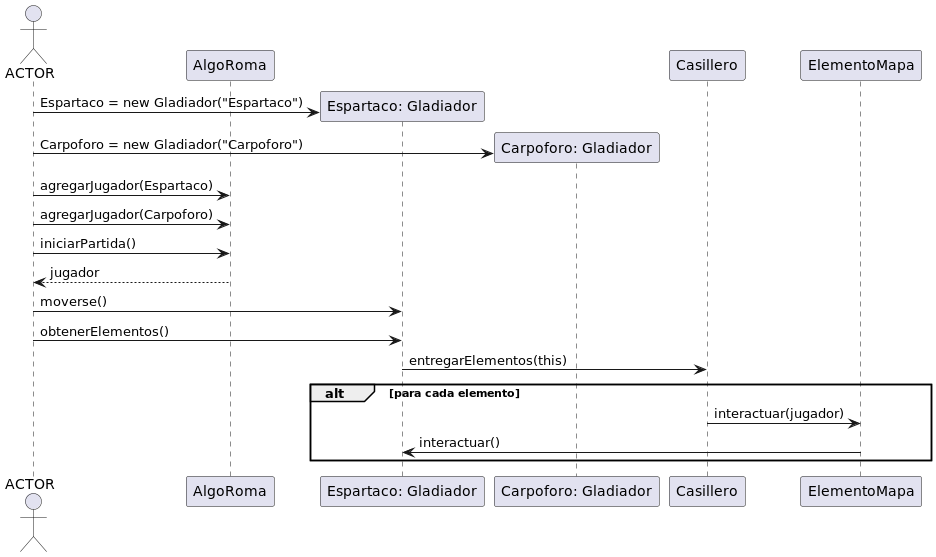

The diagram above was rendered by PlantUML. Its source (embedded in the PNG):
@startuml

actor ACTOR
participant AlgoRoma
participant Jugador1 as "Espartaco: Gladiador"
participant Jugador2 as "Carpoforo: Gladiador"

create Jugador1
ACTOR -> Jugador1: Espartaco = new Gladiador("Espartaco")
create Jugador2
ACTOR -> Jugador2: Carpoforo = new Gladiador("Carpoforo")


ACTOR -> AlgoRoma: agregarJugador(Espartaco)
ACTOR -> AlgoRoma: agregarJugador(Carpoforo)


ACTOR -> AlgoRoma: iniciarPartida()
AlgoRoma --> ACTOR: jugador

ACTOR -> Jugador1: moverse()

ACTOR -> Jugador1: obtenerElementos()

Jugador1 -> Casillero: entregarElementos(this)

alt para cada elemento
    Casillero -> ElementoMapa: interactuar(jugador)
    ElementoMapa -> Jugador1: interactuar()

end

@enduml